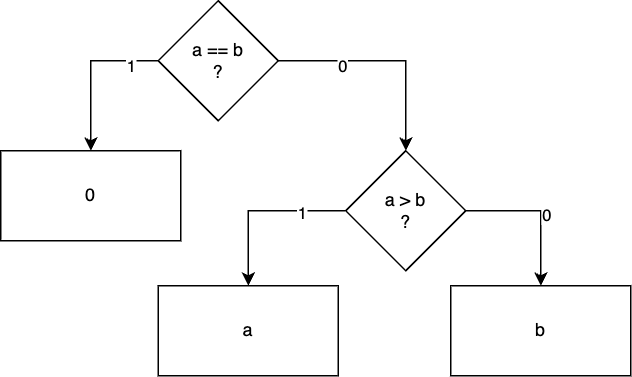

The diagram above was exported from draw.io. Its source (the exported page's mxGraphModel, read from the mxfile embedded in the PNG):
<mxGraphModel dx="1026" dy="561" grid="1" gridSize="10" guides="1" tooltips="1" connect="1" arrows="1" fold="1" page="1" pageScale="1" pageWidth="850" pageHeight="1100" math="0" shadow="0">
  <root>
    <mxCell id="0" />
    <mxCell id="1" parent="0" />
    <mxCell id="2" style="edgeStyle=orthogonalEdgeStyle;rounded=0;orthogonalLoop=1;jettySize=auto;html=1;exitX=0;exitY=0.5;exitDx=0;exitDy=0;" edge="1" source="6" target="7" parent="1">
      <mxGeometry relative="1" as="geometry">
        <mxPoint x="220" y="280" as="targetPoint" />
      </mxGeometry>
    </mxCell>
    <mxCell id="3" value="1" style="edgeLabel;html=1;align=center;verticalAlign=middle;resizable=0;points=[];" connectable="0" vertex="1" parent="2">
      <mxGeometry x="-0.6324" y="3" relative="1" as="geometry">
        <mxPoint as="offset" />
      </mxGeometry>
    </mxCell>
    <mxCell id="4" value="" style="edgeStyle=orthogonalEdgeStyle;rounded=0;orthogonalLoop=1;jettySize=auto;html=1;" edge="1" source="6" target="12" parent="1">
      <mxGeometry relative="1" as="geometry" />
    </mxCell>
    <mxCell id="5" value="0" style="edgeLabel;html=1;align=center;verticalAlign=middle;resizable=0;points=[];" connectable="0" vertex="1" parent="4">
      <mxGeometry x="-0.4207" y="-3" relative="1" as="geometry">
        <mxPoint as="offset" />
      </mxGeometry>
    </mxCell>
    <mxCell id="6" value="a == b&lt;div&gt;?&lt;/div&gt;" style="rhombus;whiteSpace=wrap;html=1;" vertex="1" parent="1">
      <mxGeometry x="345" y="150" width="80" height="80" as="geometry" />
    </mxCell>
    <mxCell id="7" value="0" style="rounded=0;whiteSpace=wrap;html=1;" vertex="1" parent="1">
      <mxGeometry x="240" y="250" width="120" height="60" as="geometry" />
    </mxCell>
    <mxCell id="8" value="" style="edgeStyle=orthogonalEdgeStyle;rounded=0;orthogonalLoop=1;jettySize=auto;html=1;" edge="1" source="12" target="13" parent="1">
      <mxGeometry relative="1" as="geometry" />
    </mxCell>
    <mxCell id="9" value="1" style="edgeLabel;html=1;align=center;verticalAlign=middle;resizable=0;points=[];" connectable="0" vertex="1" parent="8">
      <mxGeometry x="-0.4824" y="1" relative="1" as="geometry">
        <mxPoint as="offset" />
      </mxGeometry>
    </mxCell>
    <mxCell id="10" value="" style="edgeStyle=orthogonalEdgeStyle;rounded=0;orthogonalLoop=1;jettySize=auto;html=1;exitX=1;exitY=0.5;exitDx=0;exitDy=0;" edge="1" source="12" target="14" parent="1">
      <mxGeometry relative="1" as="geometry" />
    </mxCell>
    <mxCell id="11" value="0" style="edgeLabel;html=1;align=center;verticalAlign=middle;resizable=0;points=[];" connectable="0" vertex="1" parent="10">
      <mxGeometry x="0.0462" y="3" relative="1" as="geometry">
        <mxPoint as="offset" />
      </mxGeometry>
    </mxCell>
    <mxCell id="12" value="a &amp;gt; b&lt;div&gt;?&lt;/div&gt;" style="rhombus;whiteSpace=wrap;html=1;" vertex="1" parent="1">
      <mxGeometry x="470" y="250" width="80" height="80" as="geometry" />
    </mxCell>
    <mxCell id="13" value="a" style="whiteSpace=wrap;html=1;" vertex="1" parent="1">
      <mxGeometry x="345" y="340" width="120" height="60" as="geometry" />
    </mxCell>
    <mxCell id="14" value="b" style="whiteSpace=wrap;html=1;" vertex="1" parent="1">
      <mxGeometry x="540" y="340" width="120" height="60" as="geometry" />
    </mxCell>
  </root>
</mxGraphModel>